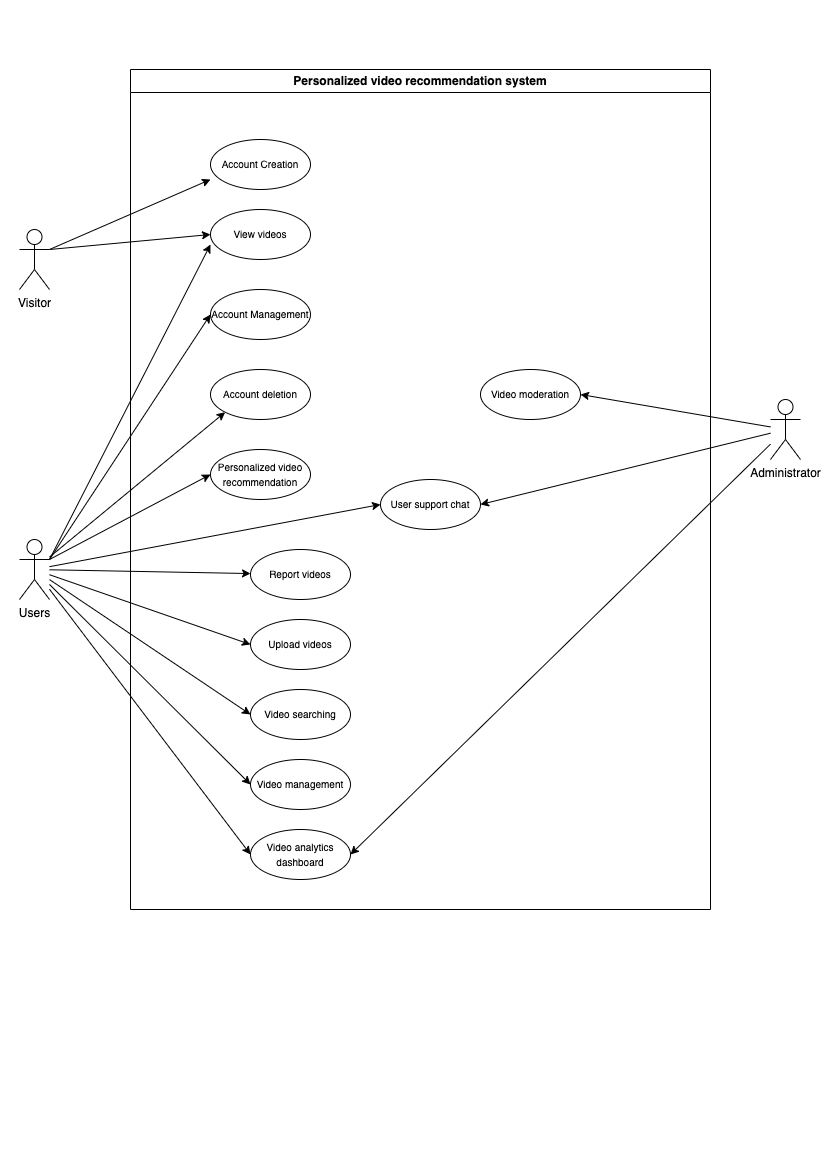

The diagram above was exported from draw.io. Its source (the exported page's mxGraphModel, read from the mxfile embedded in the PNG):
<mxGraphModel dx="1793" dy="983" grid="1" gridSize="10" guides="1" tooltips="1" connect="1" arrows="1" fold="1" page="1" pageScale="1" pageWidth="827" pageHeight="1169" math="0" shadow="0">
  <root>
    <mxCell id="0" />
    <mxCell id="1" parent="0" />
    <mxCell id="L0EMtBZB5tGiUfs2mFkx-2" value="Personalized video recommendation system" style="swimlane;whiteSpace=wrap;html=1;" vertex="1" parent="1">
      <mxGeometry x="130" y="70" width="580" height="840" as="geometry" />
    </mxCell>
    <mxCell id="L0EMtBZB5tGiUfs2mFkx-13" value="&lt;font style=&quot;font-size: 10px;&quot;&gt;Account Creation&lt;/font&gt;" style="ellipse;whiteSpace=wrap;html=1;" vertex="1" parent="L0EMtBZB5tGiUfs2mFkx-2">
      <mxGeometry x="80" y="70" width="100" height="50" as="geometry" />
    </mxCell>
    <mxCell id="L0EMtBZB5tGiUfs2mFkx-15" value="&lt;font style=&quot;font-size: 10px;&quot;&gt;Account Management&lt;/font&gt;" style="ellipse;whiteSpace=wrap;html=1;" vertex="1" parent="L0EMtBZB5tGiUfs2mFkx-2">
      <mxGeometry x="80" y="220" width="100" height="50" as="geometry" />
    </mxCell>
    <mxCell id="L0EMtBZB5tGiUfs2mFkx-16" value="&lt;span style=&quot;font-size: 10px;&quot;&gt;Account deletion&lt;/span&gt;" style="ellipse;whiteSpace=wrap;html=1;" vertex="1" parent="L0EMtBZB5tGiUfs2mFkx-2">
      <mxGeometry x="80" y="300" width="100" height="50" as="geometry" />
    </mxCell>
    <mxCell id="L0EMtBZB5tGiUfs2mFkx-17" value="&lt;font style=&quot;font-size: 10px;&quot;&gt;View videos&lt;/font&gt;" style="ellipse;whiteSpace=wrap;html=1;" vertex="1" parent="L0EMtBZB5tGiUfs2mFkx-2">
      <mxGeometry x="80" y="140" width="100" height="50" as="geometry" />
    </mxCell>
    <mxCell id="L0EMtBZB5tGiUfs2mFkx-23" value="&lt;span style=&quot;font-size: 10px;&quot;&gt;Personalized video recommendation&lt;/span&gt;" style="ellipse;whiteSpace=wrap;html=1;" vertex="1" parent="L0EMtBZB5tGiUfs2mFkx-2">
      <mxGeometry x="80" y="380" width="100" height="50" as="geometry" />
    </mxCell>
    <mxCell id="L0EMtBZB5tGiUfs2mFkx-25" value="&lt;span style=&quot;font-size: 10px;&quot;&gt;Video moderation&lt;/span&gt;" style="ellipse;whiteSpace=wrap;html=1;" vertex="1" parent="L0EMtBZB5tGiUfs2mFkx-2">
      <mxGeometry x="350" y="300" width="100" height="50" as="geometry" />
    </mxCell>
    <mxCell id="L0EMtBZB5tGiUfs2mFkx-27" value="&lt;span style=&quot;font-size: 10px;&quot;&gt;Report videos&lt;/span&gt;" style="ellipse;whiteSpace=wrap;html=1;" vertex="1" parent="L0EMtBZB5tGiUfs2mFkx-2">
      <mxGeometry x="120" y="480" width="100" height="50" as="geometry" />
    </mxCell>
    <mxCell id="L0EMtBZB5tGiUfs2mFkx-30" value="&lt;span style=&quot;font-size: 10px;&quot;&gt;Upload videos&lt;/span&gt;" style="ellipse;whiteSpace=wrap;html=1;" vertex="1" parent="L0EMtBZB5tGiUfs2mFkx-2">
      <mxGeometry x="120" y="550" width="100" height="50" as="geometry" />
    </mxCell>
    <mxCell id="L0EMtBZB5tGiUfs2mFkx-32" value="&lt;span style=&quot;font-size: 10px;&quot;&gt;Video searching&lt;/span&gt;" style="ellipse;whiteSpace=wrap;html=1;" vertex="1" parent="L0EMtBZB5tGiUfs2mFkx-2">
      <mxGeometry x="120" y="620" width="100" height="50" as="geometry" />
    </mxCell>
    <mxCell id="L0EMtBZB5tGiUfs2mFkx-35" value="&lt;span style=&quot;font-size: 10px;&quot;&gt;Video management&lt;/span&gt;" style="ellipse;whiteSpace=wrap;html=1;" vertex="1" parent="L0EMtBZB5tGiUfs2mFkx-2">
      <mxGeometry x="120" y="690" width="100" height="50" as="geometry" />
    </mxCell>
    <mxCell id="L0EMtBZB5tGiUfs2mFkx-37" value="&lt;span style=&quot;font-size: 10px;&quot;&gt;Video analytics dashboard&lt;/span&gt;" style="ellipse;whiteSpace=wrap;html=1;" vertex="1" parent="L0EMtBZB5tGiUfs2mFkx-2">
      <mxGeometry x="120" y="760" width="100" height="50" as="geometry" />
    </mxCell>
    <mxCell id="L0EMtBZB5tGiUfs2mFkx-40" value="&lt;span style=&quot;font-size: 10px;&quot;&gt;User support chat&lt;/span&gt;" style="ellipse;whiteSpace=wrap;html=1;" vertex="1" parent="L0EMtBZB5tGiUfs2mFkx-2">
      <mxGeometry x="250" y="410" width="100" height="50" as="geometry" />
    </mxCell>
    <mxCell id="L0EMtBZB5tGiUfs2mFkx-3" value="Visitor" style="shape=umlActor;verticalLabelPosition=bottom;verticalAlign=top;html=1;outlineConnect=0;" vertex="1" parent="1">
      <mxGeometry x="19" y="230" width="30" height="60" as="geometry" />
    </mxCell>
    <mxCell id="L0EMtBZB5tGiUfs2mFkx-20" style="rounded=0;orthogonalLoop=1;jettySize=auto;html=1;exitX=1;exitY=0.3333333333333333;exitDx=0;exitDy=0;exitPerimeter=0;entryX=0;entryY=0.5;entryDx=0;entryDy=0;" edge="1" parent="1" source="L0EMtBZB5tGiUfs2mFkx-8" target="L0EMtBZB5tGiUfs2mFkx-15">
      <mxGeometry relative="1" as="geometry" />
    </mxCell>
    <mxCell id="L0EMtBZB5tGiUfs2mFkx-21" style="rounded=0;orthogonalLoop=1;jettySize=auto;html=1;entryX=0;entryY=1;entryDx=0;entryDy=0;endArrow=classic;endFill=1;" edge="1" parent="1" source="L0EMtBZB5tGiUfs2mFkx-8" target="L0EMtBZB5tGiUfs2mFkx-16">
      <mxGeometry relative="1" as="geometry" />
    </mxCell>
    <mxCell id="L0EMtBZB5tGiUfs2mFkx-24" style="rounded=0;orthogonalLoop=1;jettySize=auto;html=1;exitX=1;exitY=0.3333333333333333;exitDx=0;exitDy=0;exitPerimeter=0;entryX=0;entryY=0.5;entryDx=0;entryDy=0;" edge="1" parent="1" source="L0EMtBZB5tGiUfs2mFkx-8" target="L0EMtBZB5tGiUfs2mFkx-23">
      <mxGeometry relative="1" as="geometry" />
    </mxCell>
    <mxCell id="L0EMtBZB5tGiUfs2mFkx-29" style="rounded=0;orthogonalLoop=1;jettySize=auto;html=1;" edge="1" parent="1" source="L0EMtBZB5tGiUfs2mFkx-8" target="L0EMtBZB5tGiUfs2mFkx-27">
      <mxGeometry relative="1" as="geometry" />
    </mxCell>
    <mxCell id="L0EMtBZB5tGiUfs2mFkx-31" style="rounded=0;orthogonalLoop=1;jettySize=auto;html=1;entryX=0;entryY=0.5;entryDx=0;entryDy=0;" edge="1" parent="1" source="L0EMtBZB5tGiUfs2mFkx-8" target="L0EMtBZB5tGiUfs2mFkx-30">
      <mxGeometry relative="1" as="geometry" />
    </mxCell>
    <mxCell id="L0EMtBZB5tGiUfs2mFkx-33" style="rounded=0;orthogonalLoop=1;jettySize=auto;html=1;entryX=0;entryY=0.5;entryDx=0;entryDy=0;" edge="1" parent="1" source="L0EMtBZB5tGiUfs2mFkx-8" target="L0EMtBZB5tGiUfs2mFkx-32">
      <mxGeometry relative="1" as="geometry" />
    </mxCell>
    <mxCell id="L0EMtBZB5tGiUfs2mFkx-36" style="rounded=0;orthogonalLoop=1;jettySize=auto;html=1;entryX=0;entryY=0.5;entryDx=0;entryDy=0;" edge="1" parent="1" source="L0EMtBZB5tGiUfs2mFkx-8" target="L0EMtBZB5tGiUfs2mFkx-35">
      <mxGeometry relative="1" as="geometry" />
    </mxCell>
    <mxCell id="L0EMtBZB5tGiUfs2mFkx-38" style="rounded=0;orthogonalLoop=1;jettySize=auto;html=1;entryX=0;entryY=0.5;entryDx=0;entryDy=0;" edge="1" parent="1" source="L0EMtBZB5tGiUfs2mFkx-8" target="L0EMtBZB5tGiUfs2mFkx-37">
      <mxGeometry relative="1" as="geometry" />
    </mxCell>
    <mxCell id="L0EMtBZB5tGiUfs2mFkx-41" style="rounded=0;orthogonalLoop=1;jettySize=auto;html=1;entryX=0;entryY=0.5;entryDx=0;entryDy=0;" edge="1" parent="1" source="L0EMtBZB5tGiUfs2mFkx-8" target="L0EMtBZB5tGiUfs2mFkx-40">
      <mxGeometry relative="1" as="geometry" />
    </mxCell>
    <mxCell id="L0EMtBZB5tGiUfs2mFkx-8" value="Users" style="shape=umlActor;verticalLabelPosition=bottom;verticalAlign=top;html=1;outlineConnect=0;" vertex="1" parent="1">
      <mxGeometry x="19" y="540" width="30" height="60" as="geometry" />
    </mxCell>
    <mxCell id="L0EMtBZB5tGiUfs2mFkx-26" style="rounded=0;orthogonalLoop=1;jettySize=auto;html=1;entryX=1;entryY=0.5;entryDx=0;entryDy=0;" edge="1" parent="1" source="L0EMtBZB5tGiUfs2mFkx-11" target="L0EMtBZB5tGiUfs2mFkx-25">
      <mxGeometry relative="1" as="geometry" />
    </mxCell>
    <mxCell id="L0EMtBZB5tGiUfs2mFkx-39" style="rounded=0;orthogonalLoop=1;jettySize=auto;html=1;entryX=1;entryY=0.5;entryDx=0;entryDy=0;" edge="1" parent="1" source="L0EMtBZB5tGiUfs2mFkx-11" target="L0EMtBZB5tGiUfs2mFkx-37">
      <mxGeometry relative="1" as="geometry" />
    </mxCell>
    <mxCell id="L0EMtBZB5tGiUfs2mFkx-42" style="rounded=0;orthogonalLoop=1;jettySize=auto;html=1;entryX=1;entryY=0.5;entryDx=0;entryDy=0;" edge="1" parent="1" source="L0EMtBZB5tGiUfs2mFkx-11" target="L0EMtBZB5tGiUfs2mFkx-40">
      <mxGeometry relative="1" as="geometry" />
    </mxCell>
    <mxCell id="L0EMtBZB5tGiUfs2mFkx-11" value="Administrator" style="shape=umlActor;verticalLabelPosition=bottom;verticalAlign=top;html=1;outlineConnect=0;" vertex="1" parent="1">
      <mxGeometry x="770" y="400" width="30" height="60" as="geometry" />
    </mxCell>
    <mxCell id="L0EMtBZB5tGiUfs2mFkx-18" value="" style="endArrow=classic;html=1;rounded=0;entryX=0;entryY=0.8;entryDx=0;entryDy=0;entryPerimeter=0;exitX=1;exitY=0.3333333333333333;exitDx=0;exitDy=0;exitPerimeter=0;" edge="1" parent="1" source="L0EMtBZB5tGiUfs2mFkx-3" target="L0EMtBZB5tGiUfs2mFkx-13">
      <mxGeometry width="50" height="50" relative="1" as="geometry">
        <mxPoint x="49" y="270" as="sourcePoint" />
        <mxPoint x="99" y="220" as="targetPoint" />
      </mxGeometry>
    </mxCell>
    <mxCell id="L0EMtBZB5tGiUfs2mFkx-19" value="" style="endArrow=classic;html=1;rounded=0;entryX=0;entryY=0.5;entryDx=0;entryDy=0;exitX=1;exitY=0.3333333333333333;exitDx=0;exitDy=0;exitPerimeter=0;" edge="1" parent="1" source="L0EMtBZB5tGiUfs2mFkx-3" target="L0EMtBZB5tGiUfs2mFkx-17">
      <mxGeometry width="50" height="50" relative="1" as="geometry">
        <mxPoint x="49" y="270" as="sourcePoint" />
        <mxPoint x="229" y="200" as="targetPoint" />
      </mxGeometry>
    </mxCell>
    <mxCell id="L0EMtBZB5tGiUfs2mFkx-22" style="rounded=0;orthogonalLoop=1;jettySize=auto;html=1;exitX=1;exitY=0.3333333333333333;exitDx=0;exitDy=0;exitPerimeter=0;entryX=0;entryY=0.7;entryDx=0;entryDy=0;entryPerimeter=0;" edge="1" parent="1" source="L0EMtBZB5tGiUfs2mFkx-8" target="L0EMtBZB5tGiUfs2mFkx-17">
      <mxGeometry relative="1" as="geometry" />
    </mxCell>
  </root>
</mxGraphModel>